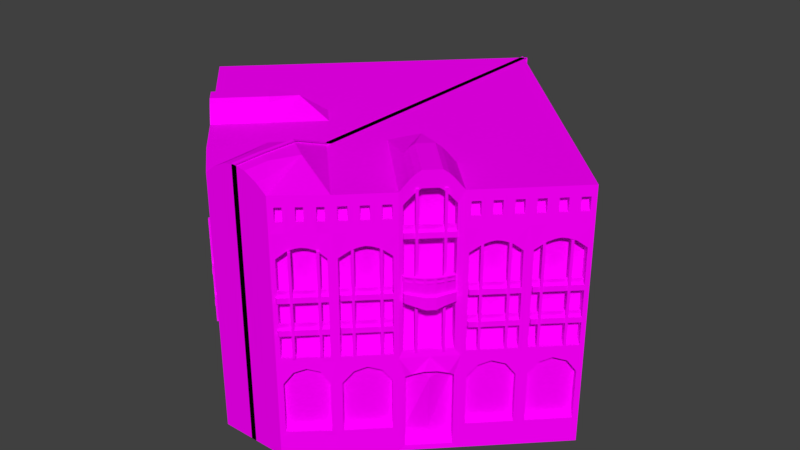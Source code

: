 # Source: CafeSinger6.blend  (saved by Blender 2.77.0; exported with 4.5.12 LTS)
import bpy
from mathutils import Matrix  # noqa: F401  (used for matrix-valued properties, if any)

bpy.ops.wm.read_factory_settings(use_empty=True)
scene = bpy.context.scene
scene.name = 'Scene'

# ---- collections
col_collection_1 = bpy.data.collections.new('Collection 1'); scene.collection.children.link(col_collection_1)

# ---- images (referenced by path relative to the original .blend; pixels are not part of the script)
import os
ASSET_DIR = os.environ.get("B2B_ASSET_DIR", "")  # directory of the original .blend (textures are referenced by path, not embedded)
HERE = os.path.dirname(os.path.abspath(__file__))  # packed textures are extracted next to this script under _unpacked/

def load_image(name, relpath, width, height, colorspace="sRGB"):
    """Load a texture the original file referenced (path relative to the .blend, or extracted next to this script)."""
    p = next((c for c in (os.path.join(HERE, relpath), os.path.join(ASSET_DIR, relpath)) if relpath and os.path.exists(c)), "")
    if p:
        img = bpy.data.images.load(p, check_existing=True)
        img.name = name
    else:  # same state as the original file: an image datablock whose file is absent (Cycles renders it pink)
        img = bpy.data.images.new(name, width, height)
        img.source = "FILE"
        img.filepath = "//" + (relpath or name)
    img.colorspace_settings.name = colorspace
    return img
img_colorpalette_jpg_001 = load_image('colorPalette.jpg.001', 'colorPalette.jpg', 1024, 1024, 'sRGB')

# ---- materials (node trees are filled in below, after node groups)
mat_material = bpy.data.materials.new('Material')
mat_material.alpha_threshold = 0.0
mat_material.roughness = 0.5
mat_material.line_color = (0.0, 0.0, 0.0, 1.0)

# ---- material node trees
mat_material.use_nodes = True; mat_material.node_tree.nodes.clear()
_N = mat_material.node_tree.nodes; _L = mat_material.node_tree.links
n0 = _N.new('ShaderNodeOutputMaterial'); n0.name = 'Material Output'; n0.location = (300, 300)
n1 = _N.new('ShaderNodeBsdfDiffuse'); n1.name = 'Diffuse BSDF'; n1.location = (10, 300)
n2 = _N.new('ShaderNodeTexCoord'); n2.name = 'Texture Coordinate'; n2.location = (-183, 230)
n3 = _N.new('ShaderNodeTexImage'); n3.name = 'Image Texture'; n3.location = (228, 132)
n3.width = 140
n3.image = img_colorpalette_jpg_001
_L.new(n1.outputs[0], n0.inputs[0])
_L.new(n2.outputs[2], n3.inputs[0])
_L.new(n3.outputs[0], n1.inputs[0])
n0.is_active_output = True

# ---- world
world_world = bpy.data.worlds.new('World'); scene.world = world_world
world_world.color = (0.05088, 0.05088, 0.05088)
world_world.use_sun_shadow = False
world_world.sun_shadow_jitter_overblur = 0.0
world_world.cycles.sampling_method = 'MANUAL'

# ---- meshes
me_cube = bpy.data.meshes.new('Cube')
me_cube.from_pydata([(-0.1307, 10.68, 0.7275), (10.38, 0.1672, 0.7275), (-0.1307, -8.401, 0.7275), (-0.1307, 10.68, 11.58), (10.38, 0.1671, 11.58), (-0.1307, 10.68, 4.335), (10.24, 0.02573, 4.535), (-0.1307, -8.401, 4.335), (-0.1307, 10.68, 5.778), (-0.1307, 10.68, 7.183), (-0.1307, 10.68, 10.01), (10.24, 0.02573, 5.778), (10.24, 0.02573, 7.183), (10.23, 0.03213, 8.937), (-0.1307, -8.401, 5.778), (-0.1307, -8.401, 7.183), (-0.1307, -8.401, 10.01), (8.629, -1.585, 0.7275), (6.682, -3.509, 0.5923), (5.125, -5.089, 0.7275), (3.373, -6.841, 0.7275), (1.621, -8.401, 0.7275), (8.629, -1.585, 11.58), (6.649, -3.498, 11.03), (5.214, -4.933, 11.03), (3.373, -6.841, 11.58), (1.621, -8.401, 11.58), (8.771, -1.443, 4.535), (7.019, -3.195, 4.535), (4.984, -5.23, 4.535), (3.515, -6.699, 4.535), (1.771, -8.268, 4.535), (8.629, -1.585, 5.778), (6.649, -3.498, 5.773), (4.984, -5.23, 5.778), (3.373, -6.841, 5.778), (1.771, -8.268, 5.778), (8.629, -1.585, 7.183), (6.649, -3.498, 7.061), (4.984, -5.23, 7.183), (3.373, -6.841, 7.183), (1.771, -8.268, 7.183), (8.764, -1.437, 8.937), (7.012, -3.189, 8.937), (4.977, -5.224, 8.937), (3.508, -6.693, 8.937), (1.764, -8.261, 8.939), (1.621, 8.927, 0.7275), (3.373, 7.175, 0.7275), (5.125, 5.423, 0.7275), (6.877, 3.671, 0.7275), (8.629, 1.919, 0.7275), (1.621, 8.927, 11.58), (3.373, 7.175, 11.58), (5.125, 5.423, 11.58), (6.877, 3.671, 11.58), (8.629, 1.919, 11.58), (1.621, 8.927, 4.335), (3.373, 7.175, 4.335), (5.125, 5.423, 4.335), (6.877, 3.671, 4.335), (8.629, 1.919, 4.335), (1.621, 8.927, 5.778), (3.373, 7.175, 5.778), (5.125, 5.423, 5.778), (6.877, 3.671, 5.778), (8.629, 1.919, 5.778), (1.621, 8.927, 7.183), (3.373, 7.175, 7.183), (5.125, 5.423, 7.183), (6.877, 3.671, 7.183), (8.629, 1.919, 7.183), (1.621, 8.927, 10.01), (3.373, 7.175, 10.01), (5.125, 5.423, 10.01), (6.877, 3.671, 10.01), (8.629, 1.919, 10.01), (-0.1307, 7.175, 11.58), (1.621, 5.423, 11.58), (3.373, 3.671, 11.58), (5.125, 1.919, 11.58), (6.877, 0.1671, 11.58), (-0.1307, 3.671, 11.58), (1.621, 1.919, 11.58), (3.373, 0.1671, 11.58), (5.125, -1.585, 11.58), (-0.1307, 0.1672, 11.58), (1.621, -1.585, 11.58), (3.373, -3.337, 11.58), (-0.1307, -3.337, 11.58), (1.621, -5.089, 11.58), (0.7453, 1.043, 11.58), (2.497, -0.7088, 11.58), (-0.1307, 1.919, 11.58), (1.125, -8.401, 11.97), (-0.1307, -8.401, 11.65), (0.5487, -8.401, 12.27), (-0.1307, -8.401, 12.38), (1.125, -7.738, 11.97), (0.9174, -5.793, 12.14), (-0.1307, -5.187, 12.31), (-0.1307, -7.045, 12.38), (0.5487, -7.225, 12.27), (6.598, -3.616, 12.06), (5.451, -4.696, 11.4), (6.279, -3.869, 11.57), (6.159, -3.989, 11.68), (6.026, -4.121, 11.68), (5.837, -4.31, 11.68), (5.705, -4.443, 11.68), (5.585, -4.563, 11.57), (3.652, -3.058, 12.06), (4.846, -1.864, 12.06), (3.341, -1.552, 12.31), (3.8, -2.91, 12.27), (3.97, -2.74, 12.44), (4.155, -2.555, 12.44), (4.344, -2.366, 12.44), (4.528, -2.182, 12.44), (4.699, -2.012, 12.27), (8.629, 1.919, -0.2203), (10.38, 0.1672, -0.2203), (1.621, -8.401, -0.2203), (-0.1307, -8.401, -0.2203), (-0.1307, 10.68, -0.2203), (8.629, -1.585, -0.2203), (6.682, -3.509, 0.01081), (6.001, -4.213, -0.2203), (5.296, -4.894, 0.01081), (3.373, -6.841, -0.2203), (-0.1307, 7.175, -0.2203), (1.621, 8.927, -0.2203), (3.373, 7.175, -0.2203), (5.125, 5.423, -0.2203), (6.877, 3.671, -0.2203), (6.877, 0.1672, -0.2203), (5.125, 1.919, -0.2203), (3.373, 3.671, -0.2203), (1.621, 5.423, -0.2203), (5.125, -1.585, -0.2203), (3.373, 0.1672, -0.2203), (1.621, 1.919, -0.2203), (-0.1307, 3.671, -0.2203), (3.373, -3.337, -0.2203), (1.621, -1.585, -0.2203), (-0.1307, 0.1672, -0.2203), (1.621, -5.089, -0.2203), (-0.1307, -3.337, -0.2203), (-0.1307, -6.065, -0.2203), (0.7453, 1.043, -0.2203), (2.497, -0.7088, -0.2203), (4.249, -2.461, -0.2203), (-0.1307, 1.919, -0.2203), (10.21, -0.003857, 0.9693), (10.21, -0.003859, 3.289), (8.8, -1.414, 3.289), (8.8, -1.414, 0.9693), (8.458, -1.756, 0.9693), (8.458, -1.756, 3.289), (7.048, -3.166, 3.289), (7.048, -3.166, 0.9693), (4.954, -5.26, 0.9693), (4.954, -5.26, 3.289), (3.544, -6.67, 3.289), (3.544, -6.67, 0.9693), (3.193, -7.002, 0.9693), (3.193, -7.002, 3.299), (1.802, -8.24, 3.299), (1.802, -8.24, 0.9693), (9.991, 0.2152, 0.9693), (9.991, 0.2152, 3.289), (8.581, -1.195, 0.9693), (8.581, -1.195, 3.289), (8.239, -1.537, 3.289), (8.239, -1.537, 0.9693), (6.829, -2.947, 0.9693), (6.829, -2.947, 3.289), (4.735, -5.041, 3.289), (4.735, -5.041, 0.9693), (3.325, -6.451, 0.9693), (3.325, -6.451, 3.289), (2.987, -6.77, 3.299), (2.987, -6.77, 0.9693), (1.596, -8.008, 0.9693), (1.596, -8.008, 3.299), (10.38, 0.1672, 4.335), (10.38, 0.1672, 5.778), (10.38, 0.1671, 7.183), (10.38, 0.1671, 10.01), (8.488, -1.726, 4.535), (8.481, -1.72, 8.937), (8.771, -1.443, 7.183), (8.771, -1.443, 5.778), (9.886, 0.3793, 5.778), (8.417, -1.09, 5.778), (9.886, 0.3793, 7.183), (8.417, -1.09, 7.183), (9.886, 0.3793, 4.535), (9.88, 0.3857, 8.937), (8.417, -1.09, 4.535), (8.411, -1.083, 8.937), (8.629, -1.585, 4.335), (6.682, -3.509, 3.42), (8.629, -1.585, 10.01), (6.649, -3.498, 9.653), (8.488, -1.726, 7.183), (7.019, -3.195, 7.183), (8.488, -1.726, 5.778), (7.019, -3.195, 5.778), (8.134, -1.373, 5.778), (6.665, -2.842, 5.778), (8.134, -1.373, 7.183), (6.665, -2.842, 7.183), (8.134, -1.373, 4.535), (6.665, -2.842, 4.535), (8.128, -1.366, 8.937), (6.659, -2.835, 8.937), (5.296, -4.894, 3.42), (3.224, -6.974, 4.535), (5.125, -5.089, 10.01), (3.217, -6.967, 8.939), (5.125, -5.089, 7.183), (3.515, -6.699, 7.183), (5.125, -5.089, 5.778), (3.515, -6.699, 5.778), (4.63, -4.877, 5.778), (3.161, -6.346, 5.778), (4.63, -4.877, 7.183), (3.161, -6.346, 7.183), (4.63, -4.877, 4.535), (3.161, -6.346, 4.535), (4.624, -4.87, 8.937), (3.155, -6.339, 8.937), (3.373, -6.841, 4.335), (1.621, -8.401, 4.335), (3.373, -6.841, 10.01), (1.621, -8.401, 10.01), (3.224, -6.974, 7.183), (1.621, -8.401, 7.183), (3.224, -6.974, 5.778), (1.621, -8.401, 5.778), (2.891, -6.6, 5.778), (1.438, -7.894, 5.778), (2.891, -6.6, 7.183), (1.438, -7.894, 7.183), (2.891, -6.6, 4.535), (1.438, -7.894, 4.535), (2.885, -6.594, 8.939), (1.432, -7.888, 8.939), (9.974, -0.2401, 0.7275), (9.072, -1.142, 0.7275), (9.797, -0.4169, 11.58), (9.213, -1.001, 11.58), (9.974, -0.2401, 4.335), (9.072, -1.142, 4.335), (9.974, -0.2401, 10.01), (9.072, -1.142, 10.01), (0.4533, 7.759, 11.58), (1.037, 8.343, 11.58), (2.205, 6.007, 11.58), (2.789, 6.591, 11.58), (3.957, 4.255, 11.58), (4.541, 4.839, 11.58), (5.709, 2.503, 11.58), (6.293, 3.087, 11.58), (7.461, 0.7511, 11.58), (8.045, 1.335, 11.58), (9.974, -0.2401, -0.2203), (9.072, -1.142, -0.2203), (1.214, 8.52, -0.2203), (0.3119, 7.618, -0.2203), (2.966, 6.768, -0.2203), (2.064, 5.866, -0.2203), (4.718, 5.016, -0.2203), (3.816, 4.114, -0.2203), (6.47, 3.264, -0.2203), (5.568, 2.362, -0.2203), (8.222, 1.512, -0.2203), (7.32, 0.6097, -0.2203), (9.917, -0.2971, 0.9693), (9.129, -1.085, 0.9693), (9.917, -0.2971, 3.82), (9.129, -1.085, 3.82), (9.698, -0.07799, 0.9693), (8.91, -0.8662, 0.9693), (9.698, -0.07799, 3.82), (8.91, -0.8662, 3.82), (9.927, -0.2872, 4.535), (9.119, -1.095, 4.535), (9.927, -0.2872, 9.268), (9.119, -1.095, 9.268), (9.573, 0.06634, 5.778), (8.765, -0.7416, 5.778), (9.573, 0.06634, 7.183), (8.765, -0.7416, 7.183), (9.573, 0.06634, 4.535), (8.765, -0.7416, 4.535), (9.573, 0.06634, 9.268), (8.765, -0.7416, 9.268), (8.222, -1.992, 0.7275), (7.32, -2.894, 0.7275), (8.045, -2.169, 11.58), (7.461, -2.753, 11.58), (8.222, -1.992, 4.335), (7.32, -2.894, 4.335), (8.222, -1.992, 10.01), (7.32, -2.894, 10.01), (0.4533, 4.255, 11.58), (1.037, 4.839, 11.58), (2.205, 2.503, 11.58), (2.789, 3.087, 11.58), (3.957, 0.7511, 11.58), (4.541, 1.335, 11.58), (5.709, -1.001, 11.58), (6.293, -0.4169, 11.58), (8.222, -1.992, -0.2203), (7.32, -2.894, -0.2203), (1.214, 5.016, -0.2203), (0.3119, 4.114, -0.2203), (2.966, 3.264, -0.2203), (2.064, 2.362, -0.2203), (4.718, 1.512, -0.2203), (3.816, 0.6097, -0.2203), (6.47, -0.2401, -0.2203), (5.568, -1.142, -0.2203), (8.165, -2.049, 0.9693), (7.377, -2.837, 0.9693), (8.165, -2.049, 3.82), (7.377, -2.837, 3.82), (7.946, -1.83, 0.9693), (7.158, -2.618, 0.9693), (7.946, -1.83, 3.82), (7.158, -2.618, 3.82), (8.175, -2.039, 4.535), (7.367, -2.847, 4.535), (8.175, -2.039, 9.268), (7.367, -2.847, 9.268), (7.821, -1.686, 5.778), (7.013, -2.494, 5.778), (7.821, -1.686, 7.183), (7.013, -2.494, 7.183), (7.821, -1.686, 4.535), (7.013, -2.494, 4.535), (7.821, -1.686, 9.268), (7.013, -2.494, 9.268), (4.718, -5.496, 0.7275), (3.816, -6.398, 0.7275), (4.541, -5.673, 11.58), (3.957, -6.257, 11.58), (4.718, -5.496, 4.335), (3.816, -6.398, 4.335), (4.718, -5.496, 10.01), (3.816, -6.398, 10.01), (0.4533, -2.753, 11.58), (1.037, -2.169, 11.58), (2.205, -4.505, 11.58), (2.789, -3.921, 11.58), (4.718, -5.496, -0.2203), (3.816, -6.398, -0.2203), (1.214, -1.992, -0.2203), (0.3119, -2.894, -0.2203), (2.966, -3.744, -0.2203), (2.064, -4.646, -0.2203), (4.661, -5.553, 0.9693), (3.873, -6.341, 0.9693), (4.661, -5.553, 3.82), (3.873, -6.341, 3.82), (4.442, -5.334, 0.9693), (3.654, -6.122, 0.9693), (4.442, -5.334, 3.82), (3.654, -6.122, 3.82), (4.671, -5.543, 4.535), (3.863, -6.351, 4.535), (4.671, -5.543, 9.268), (3.863, -6.351, 9.268), (4.317, -5.19, 5.778), (3.509, -5.998, 5.778), (4.317, -5.19, 7.183), (3.509, -5.998, 7.183), (4.317, -5.19, 4.535), (3.509, -5.998, 4.535), (4.317, -5.19, 9.268), (3.509, -5.998, 9.268), (2.966, -7.184, 0.7275), (2.064, -8.022, 0.7275), (2.789, -7.361, 11.58), (2.205, -7.881, 11.58), (2.966, -7.184, 4.335), (2.064, -8.022, 4.335), (2.966, -7.184, 10.01), (2.064, -8.022, 10.01), (2.966, -7.184, -0.2203), (2.064, -8.022, -0.2203), (1.214, -5.237, -0.2203), (0.3119, -5.881, -0.2203), (2.906, -7.238, 0.9693), (2.124, -7.969, 0.9693), (2.906, -7.238, 3.841), (2.124, -7.969, 3.841), (2.7, -7.006, 0.9693), (1.918, -7.737, 0.9693), (2.7, -7.006, 3.841), (1.918, -7.737, 3.841), (2.916, -7.228, 4.535), (2.114, -7.978, 4.535), (2.916, -7.228, 9.289), (2.114, -7.978, 9.289), (2.584, -6.855, 5.778), (1.781, -7.604, 5.778), (2.584, -6.855, 7.183), (1.781, -7.604, 7.183), (2.584, -6.855, 4.535), (1.781, -7.604, 4.535), (2.584, -6.855, 9.289), (1.781, -7.604, 9.289), (9.05, -1.164, 10.49), (9.05, -1.164, 11.1), (8.792, -1.422, 11.1), (8.792, -1.422, 10.49), (7.298, -2.916, 10.49), (7.298, -2.916, 11.1), (7.04, -3.174, 11.1), (7.04, -3.174, 10.49), (3.794, -6.42, 10.49), (3.794, -6.42, 11.1), (3.536, -6.678, 11.1), (3.536, -6.678, 10.49), (2.023, -8.043, 10.49), (2.023, -8.043, 11.1), (1.804, -8.238, 11.1), (1.804, -8.238, 10.49), (10.22, 0.003976, 10.49), (10.22, 0.003975, 11.1), (9.96, -0.2537, 11.1), (9.96, -0.2537, 10.49), (9.634, -0.58, 10.49), (9.634, -0.58, 11.1), (9.376, -0.8377, 11.1), (9.376, -0.8377, 10.49), (8.466, -1.748, 10.49), (8.466, -1.748, 11.1), (8.208, -2.006, 11.1), (8.208, -2.006, 10.49), (7.882, -2.332, 10.49), (7.882, -2.332, 11.1), (7.624, -2.59, 11.1), (7.624, -2.59, 10.49), (4.962, -5.252, 10.49), (4.962, -5.252, 11.1), (4.704, -5.51, 11.1), (4.704, -5.51, 10.49), (4.378, -5.836, 10.49), (4.378, -5.836, 11.1), (4.12, -6.094, 11.1), (4.12, -6.094, 10.49), (3.191, -7.003, 10.49), (3.191, -7.003, 11.1), (2.972, -7.198, 11.1), (2.972, -7.198, 10.49), (2.607, -7.523, 10.49), (2.607, -7.523, 11.1), (2.388, -7.718, 11.1), (2.388, -7.718, 10.49), (8.816, -0.93, 11.1), (8.816, -0.93, 10.49), (8.558, -1.188, 10.49), (8.558, -1.188, 11.1), (7.064, -2.682, 11.1), (7.064, -2.682, 10.49), (6.806, -2.94, 10.49), (6.806, -2.94, 11.1), (3.56, -6.186, 11.1), (3.56, -6.186, 10.49), (3.302, -6.444, 10.49), (3.302, -6.444, 11.1), (1.803, -7.796, 11.1), (1.803, -7.796, 10.49), (1.584, -7.991, 10.49), (1.584, -7.991, 11.1), (9.984, 0.238, 10.49), (9.984, 0.238, 11.1), (9.726, -0.01967, 10.49), (9.726, -0.01967, 11.1), (9.4, -0.346, 11.1), (9.4, -0.346, 10.49), (9.142, -0.6037, 10.49), (9.142, -0.6037, 11.1), (8.232, -1.514, 11.1), (8.232, -1.514, 10.49), (7.974, -1.772, 10.49), (7.974, -1.772, 11.1), (7.648, -2.098, 11.1), (7.648, -2.098, 10.49), (7.39, -2.356, 10.49), (7.39, -2.356, 11.1), (4.728, -5.018, 11.1), (4.728, -5.018, 10.49), (4.47, -5.276, 10.49), (4.47, -5.276, 11.1), (4.144, -5.602, 11.1), (4.144, -5.602, 10.49), (3.886, -5.86, 10.49), (3.886, -5.86, 11.1), (2.971, -6.756, 11.1), (2.971, -6.756, 10.49), (2.752, -6.951, 10.49), (2.752, -6.951, 11.1), (2.387, -7.276, 11.1), (2.387, -7.276, 10.49), (2.168, -7.471, 10.49), (2.168, -7.471, 11.1), (7.753, -2.461, 0.7275), (7.753, -2.461, 11.58), (7.753, -2.461, 4.335), (7.753, -2.461, 10.01), (0.7453, 4.547, 11.58), (2.497, 2.795, 11.58), (4.249, 1.043, 11.58), (6.001, -0.7088, 11.58), (7.753, -2.461, -0.2203), (0.7453, 4.547, -0.2203), (2.497, 2.795, -0.2203), (4.249, 1.043, -0.2203), (6.001, -0.7088, -0.2203), (7.753, -2.461, 0.9693), (7.753, -2.461, 4.005), (7.534, -2.242, 0.9693), (7.534, -2.242, 4.005), (7.753, -2.461, 4.535), (7.4, -2.107, 5.778), (7.4, -2.107, 7.183), (7.4, -2.107, 4.535), (7.753, -2.461, 10.49), (7.753, -2.461, 11.1), (7.519, -2.227, 10.49), (7.519, -2.227, 11.1), (9.505, -0.7088, 0.7275), (9.505, -0.7089, 11.58), (9.505, -0.7088, 4.335), (9.505, -0.7089, 10.01), (0.7453, 8.051, 11.58), (2.497, 6.299, 11.58), (4.249, 4.547, 11.58), (6.001, 2.795, 11.58), (7.753, 1.043, 11.58), (9.505, -0.7088, -0.2203), (0.7453, 8.051, -0.2203), (2.497, 6.299, -0.2203), (4.249, 4.547, -0.2203), (6.001, 2.795, -0.2203), (7.753, 1.043, -0.2203), (9.505, -0.7088, 0.9693), (9.505, -0.7088, 4.005), (9.286, -0.4898, 0.9693), (9.286, -0.4898, 4.005), (9.505, -0.7088, 4.535), (9.152, -0.3553, 5.778), (9.152, -0.3553, 7.183), (9.152, -0.3553, 4.535), (9.505, -0.7089, 10.49), (9.505, -0.7089, 11.1), (9.271, -0.4748, 10.49), (9.271, -0.4748, 11.1), (4.249, -5.965, 0.7275), (4.249, -5.965, 11.58), (4.249, -5.965, 4.335), (4.249, -5.965, 10.01), (0.7453, -2.461, 11.58), (2.497, -4.213, 11.58), (4.249, -5.965, -0.2203), (0.7453, -2.461, -0.2203), (2.497, -4.213, -0.2203), (4.249, -5.965, 0.9693), (4.249, -5.965, 4.005), (4.03, -5.746, 0.9693), (4.03, -5.746, 4.005), (4.249, -5.965, 4.535), (3.896, -5.611, 5.778), (3.896, -5.611, 7.183), (3.896, -5.611, 4.535), (4.249, -5.965, 10.49), (4.249, -5.965, 11.1), (4.015, -5.731, 10.49), (4.015, -5.731, 11.1), (2.497, -7.621, 0.7275), (2.497, -7.621, 11.58), (2.497, -7.621, 4.335), (2.497, -7.621, 10.01), (2.497, -7.621, -0.2203), (0.7453, -5.577, -0.2203), (2.497, -7.621, 0.9693), (2.497, -7.621, 4.005), (2.291, -7.389, 0.9693), (2.291, -7.389, 4.005), (2.497, -7.621, 4.535), (2.165, -7.247, 5.778), (2.165, -7.247, 7.183), (2.165, -7.247, 4.535), (2.497, -7.621, 10.49), (2.497, -7.621, 11.1), (2.277, -7.374, 10.49), (2.277, -7.374, 11.1), (7.591, -2.623, 9.383), (7.917, -2.297, 9.389), (7.753, -2.461, 9.711), (7.754, -2.46, 9.42), (7.564, -1.943, 9.389), (7.237, -2.27, 9.383), (7.4, -2.107, 9.222), (7.4, -2.107, 9.42), (9.343, -0.8712, 9.383), (9.669, -0.545, 9.389), (9.505, -0.7089, 9.711), (9.506, -0.7084, 9.42), (9.316, -0.1915, 9.389), (8.989, -0.5176, 9.383), (9.152, -0.3553, 9.222), (9.152, -0.3548, 9.42), (4.087, -6.127, 9.383), (4.413, -5.801, 9.389), (4.249, -5.965, 9.711), (4.25, -5.964, 9.42), (4.06, -5.447, 9.389), (3.733, -5.774, 9.383), (3.896, -5.611, 9.222), (3.896, -5.611, 9.42), (2.328, -7.778, 9.388), (2.668, -7.461, 9.394), (2.497, -7.621, 9.711), (2.498, -7.62, 9.422), (2.335, -7.088, 9.394), (1.995, -7.405, 9.388), (2.165, -7.247, 9.222), (2.165, -7.247, 9.422), (5.932, -4.216, 4.655), (5.214, -4.933, 4.655), (6.649, -3.498, 4.655), (6.877, -3.337, 0.7275), (5.296, -4.894, 0.5923), (5.125, -5.089, -0.2203), (6.877, -3.337, -0.2203), (5.989, -4.202, 0.01081), (5.672, -3.885, 0.5923), (4.98, -4.578, 0.5923), (6.365, -3.192, 0.5923), (5.672, -3.885, 0.01081), (4.98, -4.578, 3.42), (6.365, -3.192, 3.42), (4.98, -4.578, 0.01081), (6.365, -3.192, 0.01081), (5.541, -4.754, 3.567), (6.571, -3.711, 3.547), (6.001, -4.213, 4.335), (5.922, -4.475, 3.71), (6.299, -4.093, 3.703), (6.254, -3.394, 3.547), (5.224, -4.438, 3.567), (5.835, -4.015, 3.129), (5.982, -3.777, 3.703), (5.605, -4.159, 3.71), (6.001, -4.213, 4.335), (5.125, -5.089, 4.335), (6.877, -3.337, 10.01), (6.877, -3.337, 7.183), (5.214, -4.933, 9.653), (5.214, -4.933, 7.061), (6.877, -3.337, 5.778), (5.214, -4.933, 5.773), (6.877, -3.337, 4.335), (6.877, -3.337, 11.58), (5.125, -5.089, 11.58), (6.412, -3.735, 11.4), (6.451, -3.764, 12.27), (6.28, -3.934, 12.44), (6.096, -4.118, 12.44), (5.907, -4.307, 12.44), (5.722, -4.492, 12.44), (5.552, -4.662, 12.27), (5.404, -4.81, 12.06), (5.401, -3.685, 5.773), (4.684, -4.403, 5.773), (5.401, -3.685, 7.061), (4.684, -4.403, 7.061), (5.401, -3.685, 9.653), (4.684, -4.403, 9.653), (6.119, -2.968, 5.773), (6.119, -2.968, 7.061), (6.119, -2.968, 9.653), (5.401, -3.685, 4.655), (5.401, -3.685, 11.4), (5.882, -3.205, 11.4), (4.921, -4.166, 11.4), (5.748, -3.339, 11.57), (5.628, -3.458, 11.68), (5.496, -3.591, 11.68), (5.307, -3.78, 11.68), (5.174, -3.912, 11.68), (5.055, -4.032, 11.57), (4.684, -4.403, 4.655), (6.119, -2.968, 4.655), (6.119, -2.968, 11.03), (4.684, -4.403, 11.03), (3.534, -6.637, 5.586), (3.534, -6.637, 5.833), (3.343, -6.528, 5.586), (3.343, -6.528, 5.833), (4.979, -5.221, 5.586), (4.979, -5.221, 5.833), (4.789, -5.113, 5.586), (4.789, -5.113, 5.833), (3.438, -6.582, 5.833), (3.438, -6.582, 5.586), (4.884, -5.167, 5.833), (4.884, -5.167, 5.586), (3.438, -6.582, 6.081), (3.343, -6.528, 6.081), (4.789, -5.113, 6.081), (4.884, -5.167, 6.081), (7.04, -3.13, 5.586), (7.04, -3.13, 5.833), (6.85, -3.022, 5.586), (6.85, -3.022, 5.833), (8.486, -1.715, 5.586), (8.486, -1.715, 5.833), (8.296, -1.606, 5.586), (8.296, -1.606, 5.833), (6.945, -3.076, 5.833), (6.945, -3.076, 5.586), (8.391, -1.66, 5.833), (8.391, -1.66, 5.586), (6.945, -3.076, 6.081), (6.85, -3.022, 6.081), (8.296, -1.606, 6.081), (8.391, -1.66, 6.081), (8.793, -1.377, 5.586), (8.793, -1.377, 5.833), (8.603, -1.269, 5.586), (8.603, -1.269, 5.833), (10.24, 0.03871, 5.586), (10.24, 0.03871, 5.833), (10.05, 0.1471, 5.586), (10.05, 0.1471, 5.833), (8.698, -1.323, 5.833), (8.698, -1.323, 5.586), (10.14, 0.09291, 5.833), (10.14, 0.09291, 5.586), (8.698, -1.323, 6.081), (8.603, -1.269, 6.081), (10.05, 0.1471, 6.081), (10.14, 0.09291, 6.081), (1.807, -8.363, 5.586), (1.807, -8.363, 5.833), (1.617, -8.255, 5.586), (1.617, -8.255, 5.833), (3.253, -6.947, 5.586), (3.253, -6.947, 5.833), (3.063, -6.839, 5.586), (3.063, -6.839, 5.833), (1.712, -8.309, 5.833), (1.712, -8.309, 5.586), (3.158, -6.893, 5.833), (3.158, -6.893, 5.586), (1.712, -8.309, 6.081), (1.617, -8.255, 6.081), (3.063, -6.839, 6.081), (3.158, -6.893, 6.081), (3.534, -6.637, 7.051), (3.534, -6.637, 7.298), (3.343, -6.528, 7.051), (3.343, -6.528, 7.298), (4.979, -5.221, 7.051), (4.979, -5.221, 7.298), (4.789, -5.113, 7.051), (4.789, -5.113, 7.298), (3.438, -6.582, 7.298), (3.438, -6.582, 7.051), (4.884, -5.167, 7.298), (4.884, -5.167, 7.051), (3.438, -6.582, 7.546), (3.343, -6.528, 7.546), (4.789, -5.113, 7.546), (4.884, -5.167, 7.546), (7.04, -3.13, 7.051), (7.04, -3.13, 7.298), (6.85, -3.022, 7.051), (6.85, -3.022, 7.298), (8.486, -1.715, 7.051), (8.486, -1.715, 7.298), (8.296, -1.606, 7.051), (8.296, -1.606, 7.298), (6.945, -3.076, 7.298), (6.945, -3.076, 7.051), (8.391, -1.66, 7.298), (8.391, -1.66, 7.051), (6.945, -3.076, 7.546), (6.85, -3.022, 7.546), (8.296, -1.606, 7.546), (8.391, -1.66, 7.546), (8.793, -1.377, 7.051), (8.793, -1.377, 7.298), (8.603, -1.269, 7.051), (8.603, -1.269, 7.298), (10.24, 0.03871, 7.051), (10.24, 0.03871, 7.298), (10.05, 0.1471, 7.051), (10.05, 0.1471, 7.298), (8.698, -1.323, 7.298), (8.698, -1.323, 7.051), (10.14, 0.09291, 7.298), (10.14, 0.09291, 7.051), (8.698, -1.323, 7.546), (8.603, -1.269, 7.546), (10.05, 0.1471, 7.546), (10.14, 0.09291, 7.546), (1.807, -8.363, 7.051), (1.807, -8.363, 7.298), (1.617, -8.255, 7.051), (1.617, -8.255, 7.298), (3.253, -6.947, 7.051), (3.253, -6.947, 7.298), (3.063, -6.839, 7.051), (3.063, -6.839, 7.298), (1.712, -8.309, 7.298), (1.712, -8.309, 7.051), (3.158, -6.893, 7.298), (3.158, -6.893, 7.051), (1.712, -8.309, 7.546), (1.617, -8.255, 7.546), (3.063, -6.839, 7.546), (3.158, -6.893, 7.546), (4.459, -5.414, 4.551), (4.459, -5.414, 9.276), (4.543, -5.33, 4.551), (4.543, -5.33, 9.276), (4.632, -5.587, 4.551), (4.632, -5.587, 9.276), (4.716, -5.502, 4.551), (4.716, -5.502, 9.276), (3.688, -6.185, 4.551), (3.688, -6.185, 9.276), (3.772, -6.101, 4.551), (3.772, -6.101, 9.276), (3.861, -6.358, 4.551), (3.861, -6.358, 9.276), (3.944, -6.274, 4.551), (3.944, -6.274, 9.276), (2.776, -7.098, 4.551), (2.776, -7.098, 9.276), (2.859, -7.013, 4.551), (2.859, -7.013, 9.276), (2.949, -7.27, 4.551), (2.949, -7.27, 9.276), (3.032, -7.186, 4.551), (3.032, -7.186, 9.276), (2.012, -7.861, 4.551), (2.012, -7.861, 9.276), (2.096, -7.777, 4.551), (2.096, -7.777, 9.276), (2.185, -8.034, 4.551), (2.185, -8.034, 9.276), (2.268, -7.95, 4.551), (2.268, -7.95, 9.276), (9.606, -0.2671, 4.551), (9.606, -0.2671, 9.276), (9.69, -0.183, 4.551), (9.69, -0.183, 9.276), (9.779, -0.4396, 4.551), (9.779, -0.4396, 9.276), (9.863, -0.3555, 4.551), (9.863, -0.3555, 9.276), (8.835, -1.038, 4.551), (8.835, -1.038, 9.276), (8.919, -0.9543, 4.551), (8.919, -0.9543, 9.276), (9.008, -1.211, 4.551), (9.008, -1.211, 9.276), (9.091, -1.127, 4.551), (9.091, -1.127, 9.276), (7.923, -1.951, 4.551), (7.923, -1.951, 9.276), (8.006, -1.866, 4.551), (8.006, -1.866, 9.276), (8.096, -2.123, 4.551), (8.096, -2.123, 9.276), (8.179, -2.039, 4.551), (8.179, -2.039, 9.276), (7.159, -2.715, 4.551), (7.159, -2.715, 9.276), (7.242, -2.63, 4.551), (7.242, -2.63, 9.276), (7.332, -2.887, 4.551), (7.332, -2.887, 9.276), (7.415, -2.803, 4.551), (7.415, -2.803, 9.276), (5.359, -5.044, 6.927), (5.363, -5.049, 7.333), (5.086, -4.853, 6.927), (5.086, -4.853, 7.333), (6.804, -3.628, 6.927), (6.804, -3.628, 7.333), (6.517, -3.423, 6.927), (6.517, -3.423, 7.333), (5.263, -4.99, 7.333), (5.256, -4.983, 6.927), (6.714, -3.579, 7.333), (6.714, -3.579, 6.927), (5.263, -4.99, 7.738), (5.086, -4.853, 7.738), (6.517, -3.423, 7.738), (6.709, -3.574, 7.738), (6.168, -3.705, 4.551), (6.168, -3.705, 11.69), (6.252, -3.621, 4.551), (6.252, -3.621, 11.69), (6.341, -3.878, 4.551), (6.341, -3.878, 11.69), (6.424, -3.794, 4.551), (6.424, -3.794, 11.69), (5.397, -4.477, 4.551), (5.397, -4.477, 11.69), (5.48, -4.393, 4.551), (5.48, -4.393, 11.69), (5.57, -4.649, 4.551), (5.57, -4.649, 11.69), (5.653, -4.565, 4.551), (5.653, -4.565, 11.69), (5.242, -4.928, 9.613), (5.242, -4.928, 9.861), (5.052, -4.819, 9.613), (5.052, -4.819, 9.861), (6.688, -3.512, 9.613), (6.688, -3.512, 9.861), (6.498, -3.404, 9.613), (6.498, -3.404, 9.861), (5.147, -4.874, 9.861), (5.147, -4.874, 9.613), (6.593, -3.458, 9.861), (6.593, -3.458, 9.613), (5.147, -4.874, 10.11), (5.052, -4.819, 10.11), (6.498, -3.404, 10.11), (6.593, -3.458, 10.11), (5.372, -4.567, 7.316), (5.658, -4.281, 7.245), (5.944, -3.995, 7.245), (6.23, -3.709, 7.316), (6.23, -3.709, 6.839), (5.944, -3.995, 6.684), (5.658, -4.281, 6.684), (5.372, -4.567, 6.839), (6.614, -4.01, 7.321), (6.383, -4.352, 7.253), (6.094, -4.635, 7.253), (5.75, -4.863, 7.31), (5.746, -4.86, 6.824), (6.094, -4.635, 6.703), (6.383, -4.352, 6.703), (6.614, -4.01, 6.854), (6.523, -3.96, 7.317), (6.288, -4.297, 7.245), (5.999, -4.58, 7.245), (5.651, -4.805, 7.317), (5.641, -4.795, 6.845), (5.993, -4.575, 6.684), (6.282, -4.292, 6.684), (6.523, -3.96, 6.842), (5.372, -4.567, 7.738), (5.658, -4.281, 7.738), (5.944, -3.995, 7.738), (6.23, -3.709, 7.738), (6.442, -3.925, 7.768), (6.211, -4.266, 7.768), (5.922, -4.549, 7.768), (5.651, -4.805, 7.738), (5.186, -4.958, 7.768), (5.574, -4.774, 7.768), (6.632, -3.543, 7.768), (6.519, -3.956, 7.738), (6.288, -4.297, 7.738), (5.999, -4.58, 7.738), (5.574, -4.774, 8.08), (5.186, -4.958, 8.08), (6.709, -3.574, 8.05), (6.519, -3.956, 8.05), (6.288, -4.297, 8.05), (5.999, -4.58, 8.05), (5.651, -4.805, 8.05), (5.263, -4.99, 8.05), (5.922, -4.549, 8.08), (6.632, -3.543, 8.08), (6.442, -3.925, 8.08), (6.211, -4.266, 8.08), (6.547, -3.9, 7.8), (6.681, -3.63, 7.8), (6.681, -3.63, 7.987), (6.547, -3.9, 7.987), (6.323, -4.246, 7.8), (6.484, -4.008, 7.8), (6.484, -4.008, 7.987), (6.323, -4.246, 7.987), (6.043, -4.537, 7.8), (6.243, -4.341, 7.8), (6.243, -4.341, 7.987), (6.043, -4.537, 7.987), (5.704, -4.772, 7.8), (5.946, -4.614, 7.8), (5.946, -4.614, 7.987), (5.704, -4.772, 7.987), (5.32, -4.963, 7.8), (5.595, -4.832, 7.8), (5.595, -4.832, 7.987), (5.32, -4.963, 7.987)], [], [(90, 99, 98, 26, 386, 585, 385, 25), (76, 56, 4, 188), (94, 26, 98), (21, 234, 7, 2), (51, 61, 185, 1), (234, 240, 14, 7), (240, 238, 15, 14), (238, 236, 16, 15), (61, 66, 186, 185), (66, 71, 187, 186), (71, 76, 188, 187), (12, 13, 198, 195), (206, 208, 210, 212), (635, 634, 688, 698), (34, 39, 227, 225), (36, 31, 246, 242), (290, 42, 200, 298), (208, 28, 214, 210), (204, 23, 700, 687), (29, 34, 225, 229), (403, 218, 245, 411), (191, 192, 194, 196), (333, 189, 213, 341), (108, 109, 696, 695), (374, 45, 232, 382), (237, 220, 247, 243), (165, 166, 181, 182), (325, 157, 174, 329), (652, 651, 202, 668, 660), (161, 162, 177, 178), (279, 153, 169, 283), (431, 432, 480, 479), (451, 452, 499, 500), (85, 112, 103, 669), (424, 425, 474, 471), (533, 445, 494, 535), (265, 81, 22, 252), (313, 85, 669, 302), (667, 635, 698, 680), (355, 90, 25, 348), (50, 51, 120, 134), (49, 50, 134, 133), (51, 1, 121, 120), (384, 21, 122, 392), (353, 89, 90, 355), (91, 86, 87, 92), (307, 82, 83, 309), (309, 83, 84, 311), (311, 84, 85, 313), (3, 77, 257, 540, 258, 52), (257, 77, 78, 259), (259, 78, 79, 261), (261, 79, 80, 263), (263, 80, 81, 265), (9, 10, 72, 67), (67, 72, 73, 68), (68, 73, 74, 69), (69, 74, 75, 70), (70, 75, 76, 71), (8, 9, 67, 62), (62, 67, 68, 63), (63, 68, 69, 64), (64, 69, 70, 65), (65, 70, 71, 66), (5, 8, 62, 57), (57, 62, 63, 58), (58, 63, 64, 59), (59, 64, 65, 60), (60, 65, 66, 61), (0, 5, 57, 47), (47, 57, 58, 48), (48, 58, 59, 49), (49, 59, 60, 50), (50, 60, 61, 51), (10, 3, 52, 72), (72, 52, 53, 73), (73, 53, 54, 74), (74, 54, 55, 75), (75, 55, 56, 76), (100, 99, 90, 89), (48, 49, 133, 132), (217, 638, 643, 646), (346, 20, 129, 358), (92, 87, 88, 111, 113), (83, 91, 92, 84), (47, 48, 132, 131), (638, 128, 648, 643), (111, 88, 670, 678), (84, 92, 113, 112, 85), (128, 641, 645, 648), (107, 108, 695, 694), (636, 33, 685, 699), (106, 107, 694, 693), (89, 353, 567, 354, 87, 86), (93, 86, 91), (93, 91, 83, 82), (82, 307, 515, 308, 78, 77), (0, 47, 131, 124), (300, 637, 640, 316), (21, 2, 123, 122), (250, 17, 125, 268), (94, 96, 95), (96, 97, 95), (94, 98, 102, 96), (96, 102, 101, 97), (236, 26, 94, 95, 16), (665, 667, 680, 682), (105, 106, 693, 692), (23, 671, 690, 700), (33, 38, 686, 685), (671, 105, 692, 690), (104, 24, 701, 691), (664, 665, 682, 684), (111, 114, 113), (114, 115, 113), (115, 116, 113), (116, 117, 113), (117, 118, 113), (118, 119, 113), (119, 112, 113), (111, 678, 677, 114), (114, 677, 676, 115), (115, 676, 675, 116), (116, 675, 674, 117), (117, 674, 673, 118), (118, 673, 672, 119), (119, 672, 103, 112), (634, 636, 699, 688), (148, 122, 123), (278, 268, 125, 135), (324, 316, 640, 139), (151, 127, 639, 143), (362, 358, 129, 146), (394, 392, 122, 148), (360, 362, 146, 147), (149, 150, 144, 145), (150, 151, 143, 144), (318, 320, 141, 142), (320, 322, 140, 141), (322, 324, 139, 140), (124, 131, 269, 546, 270, 130), (270, 272, 138, 130), (272, 274, 137, 138), (274, 276, 136, 137), (276, 278, 135, 136), (140, 139, 151, 150), (141, 140, 150, 149), (139, 640, 127, 151), (148, 147, 146, 393, 589, 394), (147, 145, 144, 359, 570, 360), (152, 142, 141, 149), (145, 152, 149), (142, 130, 138, 317, 520, 318), (100, 101, 102, 98, 99), (1, 185, 154, 153), (254, 201, 155, 282), (201, 17, 156, 155), (249, 1, 153, 279), (17, 201, 158, 157), (304, 668, 159, 328), (668, 637, 160, 159), (299, 17, 157, 325), (19, 661, 162, 161), (350, 233, 163, 366), (233, 20, 164, 163), (345, 19, 161, 363), (20, 233, 166, 165), (388, 234, 167, 398), (234, 21, 168, 167), (383, 20, 165, 395), (284, 286, 172, 171), (330, 332, 176, 175), (368, 370, 180, 179), (400, 402, 184, 183), (282, 155, 172, 286), (363, 161, 178, 367), (328, 159, 176, 332), (395, 165, 182, 399), (155, 156, 171, 172), (366, 163, 180, 370), (159, 160, 175, 176), (398, 167, 184, 402), (163, 164, 179, 180), (167, 168, 183, 184), (153, 154, 170, 169), (157, 158, 173, 174), (11, 6, 185, 186), (12, 11, 186, 187), (13, 12, 187, 188), (288, 27, 201, 254), (289, 13, 188, 255), (191, 42, 203, 37), (192, 191, 37, 32), (27, 192, 32, 201), (294, 298, 200, 196), (292, 294, 196, 194), (296, 292, 194, 199), (6, 11, 193, 197), (192, 27, 199, 194), (42, 191, 196, 200), (287, 6, 197, 295), (11, 12, 195, 193), (334, 28, 668, 304), (335, 190, 203, 305), (190, 205, 37, 203), (206, 43, 662, 663), (205, 207, 32, 37), (208, 206, 663, 666), (207, 189, 201, 32), (28, 208, 666, 668), (340, 344, 216, 212), (338, 340, 212, 210), (342, 338, 210, 214), (43, 206, 212, 216), (336, 43, 216, 344), (189, 207, 209, 213), (207, 205, 211, 209), (205, 190, 215, 211), (372, 30, 233, 350), (373, 44, 219, 351), (44, 39, 221, 219), (222, 45, 235, 40), (39, 34, 223, 221), (224, 222, 40, 35), (34, 29, 661, 223), (30, 224, 35, 233), (378, 382, 232, 228), (376, 378, 228, 226), (380, 376, 226, 230), (39, 44, 231, 227), (371, 29, 229, 379), (224, 30, 230, 226), (222, 224, 226, 228), (45, 222, 228, 232), (404, 31, 234, 388), (405, 220, 235, 389), (220, 237, 40, 235), (41, 46, 236, 238), (237, 239, 35, 40), (36, 41, 238, 240), (239, 218, 233, 35), (31, 36, 240, 234), (410, 414, 248, 244), (408, 410, 244, 242), (412, 408, 242, 246), (41, 36, 242, 244), (46, 41, 244, 248), (406, 46, 248, 414), (218, 239, 241, 245), (239, 237, 243, 241), (27, 288, 296, 199), (555, 287, 295, 558), (197, 193, 291, 295), (558, 556, 292, 296), (193, 195, 293, 291), (556, 557, 294, 292), (195, 198, 297, 293), (293, 297, 614, 616, 557), (42, 290, 256, 203), (289, 611, 614, 297), (6, 287, 253, 185), (555, 288, 254, 538), (154, 281, 285, 170), (552, 282, 286, 554), (169, 170, 285, 283), (553, 554, 286, 284), (17, 250, 280, 156), (536, 249, 279, 551), (185, 253, 281, 154), (538, 254, 282, 552), (134, 120, 277, 275), (549, 550, 278, 276), (133, 134, 275, 273), (548, 549, 276, 274), (132, 133, 273, 271), (547, 548, 274, 272), (131, 132, 271, 269), (546, 547, 272, 270), (120, 121, 267, 277), (550, 545, 268, 278), (1, 249, 267, 121), (536, 250, 268, 545), (55, 264, 266, 56), (543, 263, 265, 544), (54, 262, 264, 55), (542, 261, 263, 543), (53, 260, 262, 54), (541, 259, 261, 542), (52, 258, 260, 53), (540, 257, 259, 541), (56, 266, 251, 4), (544, 265, 252, 537), (426, 423, 472, 473), (532, 443, 492, 534), (156, 280, 284, 171), (551, 279, 283, 553), (13, 289, 297, 198), (612, 611, 289, 255, 539), (190, 335, 343, 215), (604, 603, 335, 305, 514), (213, 209, 337, 341), (531, 529, 338, 342), (209, 211, 339, 337), (529, 530, 340, 338), (211, 215, 343, 339), (339, 343, 606, 608, 530), (43, 336, 306, 662), (336, 602, 604, 514, 306), (189, 333, 303, 201), (528, 334, 304, 513), (158, 327, 331, 173), (525, 328, 332, 527), (174, 173, 331, 329), (526, 527, 332, 330), (637, 300, 326, 160), (511, 299, 325, 524), (201, 303, 327, 158), (513, 304, 328, 525), (136, 135, 323, 321), (522, 523, 324, 322), (137, 136, 321, 319), (521, 522, 322, 320), (138, 137, 319, 317), (520, 521, 320, 318), (135, 125, 315, 323), (523, 519, 316, 324), (17, 299, 315, 125), (511, 300, 316, 519), (80, 312, 314, 81), (517, 311, 313, 518), (79, 310, 312, 80), (516, 309, 311, 517), (78, 308, 310, 79), (515, 307, 309, 516), (81, 314, 301, 22), (518, 313, 302, 512), (417, 418, 465, 466), (437, 438, 485, 486), (160, 326, 330, 175), (524, 325, 329, 526), (28, 334, 342, 214), (528, 333, 341, 531), (30, 372, 380, 230), (576, 371, 379, 579), (229, 225, 375, 379), (579, 577, 376, 380), (225, 227, 377, 375), (577, 578, 378, 376), (227, 231, 381, 377), (377, 381, 622, 624, 578), (45, 374, 352, 235), (373, 619, 622, 381), (29, 371, 349, 661), (576, 372, 350, 565), (162, 365, 369, 177), (573, 366, 370, 575), (164, 364, 368, 179), (572, 363, 367, 574), (178, 177, 369, 367), (574, 575, 370, 368), (20, 346, 364, 164), (563, 345, 363, 572), (661, 349, 365, 162), (565, 350, 366, 573), (144, 143, 361, 359), (570, 571, 362, 360), (143, 639, 357, 361), (571, 569, 358, 362), (19, 345, 357, 639), (563, 346, 358, 569), (87, 354, 356, 88), (567, 353, 355, 568), (88, 356, 347, 670), (568, 355, 348, 564), (423, 424, 471, 472), (457, 458, 505, 506), (44, 373, 381, 231), (620, 619, 373, 351, 566), (220, 405, 413, 247), (628, 627, 405, 389, 587), (245, 241, 407, 411), (597, 595, 408, 412), (241, 243, 409, 407), (595, 596, 410, 408), (243, 247, 413, 409), (409, 413, 630, 632, 596), (46, 406, 390, 236), (406, 626, 628, 587, 390), (218, 403, 387, 233), (594, 404, 388, 586), (166, 397, 401, 181), (591, 398, 402, 593), (168, 396, 400, 183), (590, 395, 399, 592), (182, 181, 401, 399), (592, 593, 402, 400), (21, 384, 396, 168), (584, 383, 395, 590), (233, 387, 397, 166), (586, 388, 398, 591), (146, 129, 391, 393), (589, 588, 392, 394), (20, 383, 391, 129), (584, 384, 392, 588), (443, 444, 491, 492), (416, 417, 466, 463), (31, 404, 412, 246), (594, 403, 411, 597), (256, 252, 416, 415), (252, 22, 417, 416), (22, 203, 418, 417), (203, 256, 415, 418), (306, 302, 420, 419), (302, 669, 421, 420), (669, 662, 422, 421), (662, 306, 419, 422), (352, 348, 424, 423), (348, 25, 425, 424), (25, 235, 426, 425), (235, 352, 423, 426), (390, 386, 428, 427), (386, 26, 429, 428), (26, 236, 430, 429), (236, 390, 427, 430), (188, 4, 432, 431), (4, 251, 433, 432), (251, 255, 434, 433), (255, 188, 431, 434), (255, 251, 436, 435), (537, 252, 437, 560), (252, 256, 438, 437), (539, 255, 435, 559), (203, 22, 440, 439), (22, 301, 441, 440), (301, 305, 442, 441), (305, 203, 439, 442), (305, 301, 444, 443), (512, 302, 445, 533), (302, 306, 446, 445), (514, 305, 443, 532), (219, 670, 448, 447), (670, 347, 449, 448), (347, 351, 450, 449), (351, 219, 447, 450), (351, 347, 452, 451), (564, 348, 453, 581), (348, 352, 454, 453), (566, 351, 451, 580), (235, 25, 456, 455), (25, 385, 457, 456), (385, 389, 458, 457), (389, 235, 455, 458), (389, 385, 460, 459), (585, 386, 461, 599), (386, 390, 462, 461), (587, 389, 459, 598), (464, 463, 466, 465), (468, 467, 470, 469), (472, 471, 474, 473), (476, 475, 478, 477), (479, 480, 482, 481), (561, 562, 486, 485), (488, 487, 490, 489), (534, 535, 494, 493), (496, 495, 498, 497), (582, 583, 502, 501), (504, 503, 506, 505), (600, 601, 510, 509), (445, 446, 493, 494), (425, 426, 473, 474), (580, 451, 500, 582), (434, 431, 479, 481), (581, 453, 502, 583), (432, 433, 482, 480), (459, 460, 507, 508), (439, 440, 487, 488), (453, 454, 501, 502), (419, 420, 467, 468), (433, 434, 481, 482), (598, 459, 508, 600), (442, 439, 488, 489), (422, 419, 468, 469), (599, 461, 510, 601), (440, 441, 490, 487), (420, 421, 470, 467), (447, 448, 495, 496), (461, 462, 509, 510), (427, 428, 475, 476), (441, 442, 489, 490), (421, 422, 469, 470), (450, 447, 496, 497), (430, 427, 476, 477), (448, 449, 498, 495), (428, 429, 478, 475), (455, 456, 503, 504), (435, 436, 483, 484), (449, 450, 497, 498), (415, 416, 463, 464), (429, 430, 477, 478), (458, 455, 504, 505), (559, 435, 484, 561), (418, 415, 464, 465), (456, 457, 506, 503), (560, 437, 486, 562), (492, 491, 535, 534), (306, 514, 532, 446), (301, 512, 533, 444), (334, 528, 531, 342), (326, 524, 526, 330), (314, 518, 512, 301), (308, 515, 516, 310), (310, 516, 517, 312), (312, 517, 518, 314), (299, 511, 519, 315), (323, 315, 519, 523), (317, 319, 521, 520), (319, 321, 522, 521), (321, 323, 523, 522), (303, 513, 525, 327), (300, 511, 524, 326), (329, 331, 527, 526), (327, 525, 527, 331), (333, 528, 513, 303), (335, 603, 606, 343), (610, 290, 298, 615), (337, 339, 530, 529), (341, 337, 529, 531), (530, 608, 607, 344, 340), (446, 532, 534, 493), (444, 533, 535, 491), (436, 560, 562, 483), (438, 559, 561, 485), (484, 483, 562, 561), (256, 539, 559, 438), (251, 537, 560, 436), (290, 610, 612, 539, 256), (280, 551, 553, 284), (266, 544, 537, 251), (258, 540, 541, 260), (260, 541, 542, 262), (262, 542, 543, 264), (264, 543, 544, 266), (249, 536, 545, 267), (277, 267, 545, 550), (269, 271, 547, 546), (271, 273, 548, 547), (273, 275, 549, 548), (275, 277, 550, 549), (253, 538, 552, 281), (250, 536, 551, 280), (283, 285, 554, 553), (281, 552, 554, 285), (287, 555, 538, 253), (557, 616, 615, 298, 294), (618, 374, 382, 623), (291, 293, 557, 556), (295, 291, 556, 558), (288, 555, 558, 296), (452, 581, 583, 499), (454, 580, 582, 501), (500, 499, 583, 582), (352, 566, 580, 454), (347, 564, 581, 452), (374, 618, 620, 566, 352), (356, 568, 564, 347), (354, 567, 568, 356), (345, 563, 569, 357), (361, 357, 569, 571), (359, 361, 571, 570), (349, 565, 573, 365), (346, 563, 572, 364), (367, 369, 575, 574), (364, 572, 574, 368), (365, 573, 575, 369), (371, 576, 565, 349), (578, 624, 623, 382, 378), (626, 406, 414, 631), (375, 377, 578, 577), (379, 375, 577, 579), (372, 576, 579, 380), (460, 599, 601, 507), (462, 598, 600, 509), (508, 507, 601, 600), (390, 587, 598, 462), (385, 585, 599, 460), (404, 594, 597, 412), (383, 584, 588, 391), (393, 391, 588, 589), (387, 586, 591, 397), (384, 584, 590, 396), (399, 401, 593, 592), (396, 590, 592, 400), (397, 591, 593, 401), (403, 594, 586, 387), (405, 627, 630, 413), (407, 409, 596, 595), (411, 407, 595, 597), (596, 632, 631, 414, 410), (602, 605, 604), (605, 603, 604), (606, 609, 608), (609, 607, 608), (610, 613, 612), (613, 611, 612), (614, 617, 616), (617, 615, 616), (618, 621, 620), (621, 619, 620), (622, 625, 624), (625, 623, 624), (626, 629, 628), (629, 627, 628), (630, 633, 632), (633, 631, 632), (602, 607, 609, 605), (605, 609, 606, 603), (610, 615, 617, 613), (613, 617, 614, 611), (618, 623, 625, 621), (621, 625, 622, 619), (626, 631, 633, 629), (629, 633, 630, 627), (602, 336, 344, 607), (202, 651, 655, 647), (202, 18, 637, 668), (638, 217, 661, 19), (217, 650, 652, 660, 661), (128, 638, 19, 639), (18, 126, 640, 637), (641, 128, 639, 127), (126, 641, 127, 640), (644, 642, 645, 649), (642, 643, 648, 645), (642, 657, 656, 646, 643), (641, 126, 649, 645), (126, 18, 644, 649), (644, 647, 655, 657, 642), (18, 202, 647, 644), (650, 653, 652), (653, 654, 652), (654, 651, 652), (655, 658, 657), (658, 659, 657), (659, 656, 657), (655, 651, 654, 658), (658, 654, 653, 659), (659, 653, 650, 656), (650, 217, 646, 656), (634, 635, 661, 660), (204, 38, 663, 662), (665, 664, 219, 221), (38, 33, 666, 663), (667, 665, 221, 223), (33, 636, 668, 666), (635, 667, 223, 661), (23, 204, 662, 669), (664, 24, 670, 219), (636, 634, 660, 668), (105, 671, 103, 672), (106, 105, 672, 673), (107, 106, 673, 674), (108, 107, 674, 675), (109, 108, 675, 676), (110, 109, 676, 677), (104, 110, 677, 678), (24, 104, 678, 670), (671, 23, 669, 103), (681, 683, 684, 682), (679, 681, 682, 680), (688, 679, 680, 698), (687, 700, 690, 689, 683), (699, 685, 679, 688), (685, 686, 681, 679), (686, 687, 683, 681), (690, 692, 689), (692, 693, 689), (693, 694, 689), (694, 695, 689), (695, 696, 689), (696, 697, 689), (697, 691, 689), (683, 689, 691, 701, 684), (109, 110, 697, 696), (24, 664, 684, 701), (38, 204, 687, 686), (110, 104, 691, 697), (710, 705, 704, 711), (705, 709, 708, 704), (712, 707, 706, 713), (707, 703, 702, 706), (711, 704, 708, 713), (709, 705, 715, 716), (707, 712, 710, 703), (702, 711, 713, 706), (709, 712, 713, 708), (703, 710, 711, 702), (717, 716, 715, 714), (710, 712, 717, 714), (712, 709, 716, 717), (705, 710, 714, 715), (726, 721, 720, 727), (721, 725, 724, 720), (728, 723, 722, 729), (723, 719, 718, 722), (727, 720, 724, 729), (725, 721, 731, 732), (723, 728, 726, 719), (718, 727, 729, 722), (725, 728, 729, 724), (719, 726, 727, 718), (733, 732, 731, 730), (726, 728, 733, 730), (728, 725, 732, 733), (721, 726, 730, 731), (742, 737, 736, 743), (737, 741, 740, 736), (744, 739, 738, 745), (739, 735, 734, 738), (743, 736, 740, 745), (741, 737, 747, 748), (739, 744, 742, 735), (734, 743, 745, 738), (741, 744, 745, 740), (735, 742, 743, 734), (749, 748, 747, 746), (742, 744, 749, 746), (744, 741, 748, 749), (737, 742, 746, 747), (758, 753, 752, 759), (753, 757, 756, 752), (760, 755, 754, 761), (755, 751, 750, 754), (759, 752, 756, 761), (757, 753, 763, 764), (755, 760, 758, 751), (750, 759, 761, 754), (757, 760, 761, 756), (751, 758, 759, 750), (765, 764, 763, 762), (758, 760, 765, 762), (760, 757, 764, 765), (753, 758, 762, 763), (774, 769, 768, 775), (769, 773, 772, 768), (776, 771, 770, 777), (771, 767, 766, 770), (775, 768, 772, 777), (773, 769, 779, 780), (771, 776, 774, 767), (766, 775, 777, 770), (773, 776, 777, 772), (767, 774, 775, 766), (781, 780, 779, 778), (774, 776, 781, 778), (776, 773, 780, 781), (769, 774, 778, 779), (790, 785, 784, 791), (785, 789, 788, 784), (792, 787, 786, 793), (787, 783, 782, 786), (791, 784, 788, 793), (789, 785, 795, 796), (787, 792, 790, 783), (782, 791, 793, 786), (789, 792, 793, 788), (783, 790, 791, 782), (797, 796, 795, 794), (790, 792, 797, 794), (792, 789, 796, 797), (785, 790, 794, 795), (806, 801, 800, 807), (801, 805, 804, 800), (808, 803, 802, 809), (803, 799, 798, 802), (807, 800, 804, 809), (805, 801, 811, 812), (803, 808, 806, 799), (798, 807, 809, 802), (805, 808, 809, 804), (799, 806, 807, 798), (813, 812, 811, 810), (806, 808, 813, 810), (808, 805, 812, 813), (801, 806, 810, 811), (822, 817, 816, 823), (817, 821, 820, 816), (824, 819, 818, 825), (819, 815, 814, 818), (823, 816, 820, 825), (821, 817, 827, 828), (819, 824, 822, 815), (814, 823, 825, 818), (821, 824, 825, 820), (815, 822, 823, 814), (829, 828, 827, 826), (822, 824, 829, 826), (824, 821, 828, 829), (817, 822, 826, 827), (831, 833, 832, 830), (833, 837, 836, 832), (837, 835, 834, 836), (835, 831, 830, 834), (830, 832, 836, 834), (835, 837, 833, 831), (839, 841, 840, 838), (841, 845, 844, 840), (845, 843, 842, 844), (843, 839, 838, 842), (838, 840, 844, 842), (843, 845, 841, 839), (847, 849, 848, 846), (849, 853, 852, 848), (853, 851, 850, 852), (851, 847, 846, 850), (846, 848, 852, 850), (851, 853, 849, 847), (855, 857, 856, 854), (857, 861, 860, 856), (861, 859, 858, 860), (859, 855, 854, 858), (854, 856, 860, 858), (859, 861, 857, 855), (863, 865, 864, 862), (865, 869, 868, 864), (869, 867, 866, 868), (867, 863, 862, 866), (862, 864, 868, 866), (867, 869, 865, 863), (871, 873, 872, 870), (873, 877, 876, 872), (877, 875, 874, 876), (875, 871, 870, 874), (870, 872, 876, 874), (875, 877, 873, 871), (879, 881, 880, 878), (881, 885, 884, 880), (885, 883, 882, 884), (883, 879, 878, 882), (878, 880, 884, 882), (883, 885, 881, 879), (887, 889, 888, 886), (889, 893, 892, 888), (893, 891, 890, 892), (891, 887, 886, 890), (886, 888, 892, 890), (891, 893, 889, 887), (902, 897, 896, 903), (945, 901, 900, 946), (904, 899, 898, 905), (953, 895, 894, 954), (965, 946, 900, 905), (942, 897, 907, 966), (953, 961, 902, 895), (957, 965, 905, 898), (901, 904, 905, 900), (895, 902, 903, 894), (975, 966, 907, 974), (958, 904, 909, 977), (904, 901, 908, 976), (897, 902, 906, 907), (911, 913, 912, 910), (913, 917, 916, 912), (917, 915, 914, 916), (915, 911, 910, 914), (910, 912, 916, 914), (915, 917, 913, 911), (919, 921, 920, 918), (921, 925, 924, 920), (925, 923, 922, 924), (923, 919, 918, 922), (918, 920, 924, 922), (923, 925, 921, 919), (934, 929, 928, 935), (929, 933, 932, 928), (936, 931, 930, 937), (931, 927, 926, 930), (935, 928, 932, 937), (933, 929, 939, 940), (931, 936, 934, 927), (926, 935, 937, 930), (933, 936, 937, 932), (927, 934, 935, 926), (941, 940, 939, 938), (934, 936, 941, 938), (936, 933, 940, 941), (929, 934, 938, 939), (902, 961, 973, 906), (961, 960, 979, 973), (960, 959, 978, 979), (959, 958, 977, 978), (976, 908, 969, 970), (970, 969, 968, 971), (971, 968, 967, 972), (972, 967, 966, 975), (894, 903, 962, 954), (954, 962, 963, 955), (955, 963, 964, 956), (956, 964, 965, 957), (899, 904, 958, 950), (950, 958, 959, 951), (951, 959, 960, 952), (952, 960, 961, 953), (901, 945, 969, 908), (945, 944, 968, 969), (944, 943, 967, 968), (943, 942, 966, 967), (903, 896, 949, 962), (962, 949, 948, 963), (963, 948, 947, 964), (964, 947, 946, 965), (899, 950, 957, 898), (950, 951, 956, 957), (951, 952, 955, 956), (952, 953, 954, 955), (897, 942, 949, 896), (942, 943, 948, 949), (943, 944, 947, 948), (944, 945, 946, 947), (907, 906, 974), (909, 976, 989, 982), (904, 976, 909), (972, 975, 980, 988), (970, 971, 991, 990), (975, 974, 981, 980), (986, 980, 981, 987), (990, 983, 982, 989), (991, 984, 983, 990), (988, 985, 984, 991), (980, 986, 985, 988), (971, 972, 988, 991), (974, 906, 987, 981), (976, 970, 990, 989), (977, 909, 993, 992), (909, 982, 994, 993), (982, 983, 995, 994), (983, 977, 992, 995), (978, 977, 997, 996), (977, 983, 998, 997), (983, 984, 999, 998), (984, 978, 996, 999), (979, 978, 1001, 1000), (978, 984, 1002, 1001), (984, 985, 1003, 1002), (985, 979, 1000, 1003), (973, 979, 1005, 1004), (979, 985, 1006, 1005), (985, 986, 1007, 1006), (986, 973, 1004, 1007), (906, 973, 1009, 1008), (973, 986, 1010, 1009), (986, 987, 1011, 1010), (987, 906, 1008, 1011)])
me_cube.materials.append(mat_material)
me_cube.use_remesh_preserve_volume = False
me_cube.use_remesh_preserve_attributes = False
me_cube.use_mirror_vertex_groups = False
me_cube.update()

# ---- objects
ob_cube = bpy.data.objects.new('Cube', me_cube)

# ---- transforms, parenting, visibility, modifiers, constraints
ob_cube.location = (0.0, 0.0, 0.0)
ob_cube.lock_rotations_4d = False
ob_cube.empty_display_type = 'ARROWS'
ob_cube.lineart.crease_threshold = 0.0
_m = ob_cube.modifiers.new('Mirror', 'MIRROR')

# ---- collection membership
col_collection_1.objects.link(ob_cube)

# ---- scene / render settings (as saved in the file)
scene.frame_start = 1; scene.frame_end = 250; scene.frame_set(134)
scene.render.engine = 'CYCLES'
scene.render.resolution_percentage = 50
scene.render.dither_intensity = 0.0
scene.cycles.use_denoising = False
scene.cycles.samples = 128
scene.cycles.sampling_pattern = 'TABULATED_SOBOL'
scene.cycles.light_sampling_threshold = 0.0
scene.cycles.use_adaptive_sampling = False
scene.cycles.use_light_tree = False
scene.cycles.blur_glossy = 0.0
scene.cycles.sample_clamp_indirect = 0.0
scene.view_settings.view_transform = 'Standard'
bpy.context.view_layer.update()

# ---- added for rendering (the .blend has no active camera and no usable light): camera, sun
cam_auto = bpy.data.cameras.new('AutoCamera')
cam_auto.lens = 50.0
cam_auto.sensor_width = 36.0
cam_auto.clip_end = 1000.0
ob_auto_camera = bpy.data.objects.new('AutoCamera', cam_auto)
scene.collection.objects.link(ob_auto_camera)
ob_auto_camera.location = (28.5995, -33.1802, 28.9909)
ob_auto_camera.rotation_euler = (1.09748, -7.21219e-08, 0.694738)
scene.camera = ob_auto_camera
light_auto_sun = bpy.data.lights.new('AutoSun', 'SUN')
light_auto_sun.energy = 3.0
light_auto_sun.angle = 0.0523599
ob_auto_sun = bpy.data.objects.new('AutoSun', light_auto_sun)
scene.collection.objects.link(ob_auto_sun)
ob_auto_sun.rotation_euler = (0.872665, 0.174533, 0.523599)
bpy.context.view_layer.update()
